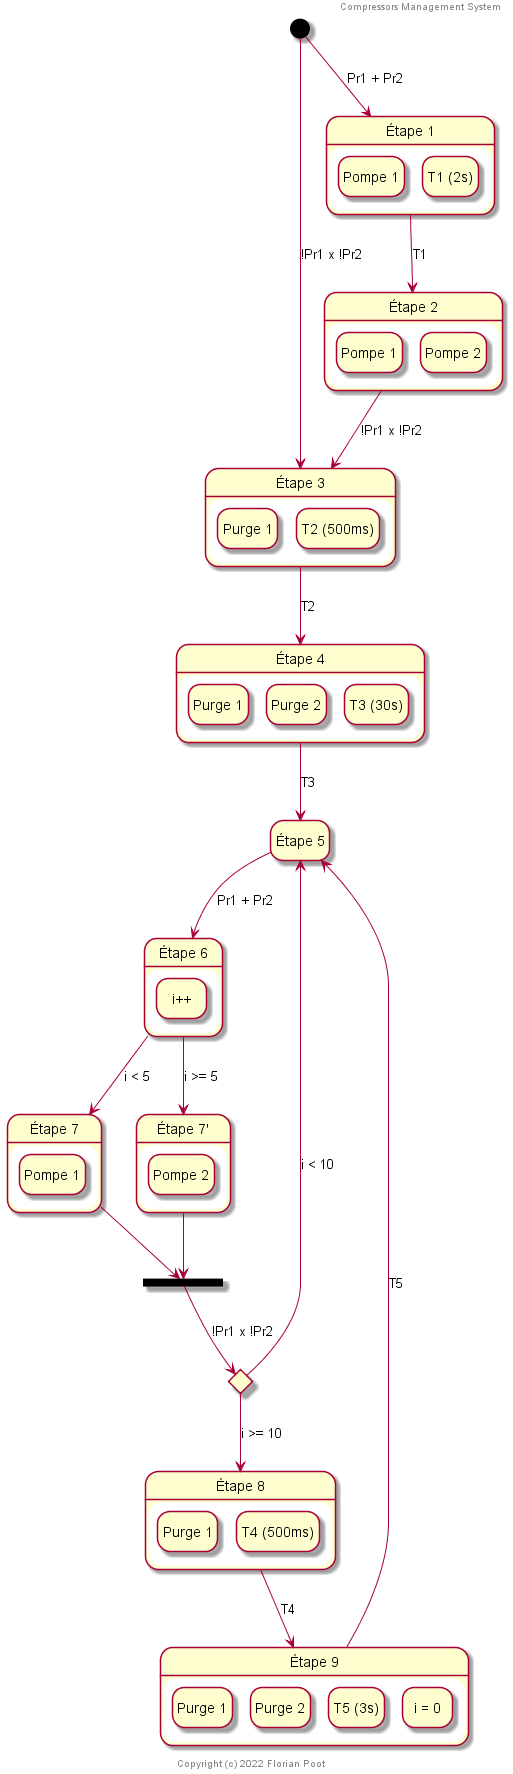

The diagram above was rendered by PlantUML. Its source (embedded in the PNG):
@startuml Compressors
hide empty description

header
Compressors Management System
endheader

[*] --> 1 : Pr1 + Pr2
[*] -right-> 3 : !Pr1 x !Pr2
state "Étape 1" as 1 {
    state "Pompe 1" as X1_Pompe1
    state "T1 (2s)" as X1_T1
}

1 --> 2 : T1

state "Étape 2" as 2 {
    state "Pompe 1" as X2_Pompe1
    state "Pompe 2" as X2_Pompe2
}

2 --> 3 : !Pr1 x !Pr2

state "Étape 3" as 3 {
    state "Purge 1" as X3_Purge1
    state "T2 (500ms)" as X3_T2
}

3 --> 4 : T2

state "Étape 4" as 4 {
    state "Purge 1" as X4_Purge1
    state "Purge 2" as X4_Purge2
    state "T3 (30s)" as X4_T3
}

4 --> 5 : T3
state "Étape 5" as 5

5 --> 6 : Pr1 + Pr2

state "Étape 6" as 6 {
    state "i++" as X6_I
}

state 7_xj <<join>>

6 --> 7_0 : i < 5
state "Étape 7" as 7_0 {
    state "Pompe 1" as X7_0_Pompe1
}
7_0 --> 7_xj

6 --> 7_1 : i >= 5
state "Étape 7'" as 7_1 {
    state "Pompe 2" as X7_1_Pompe2
}
7_1 --> 7_xj

state 7_xc <<choice>>
7_xj --> 7_xc : !Pr1 x !Pr2

7_xc --> 5 : i < 10
7_xc --> 8 : i >= 10

state "Étape 8" as 8 {
    state "Purge 1" as X8_Purge1
    state "T4 (500ms)" as X8_T5
}

8 --> 9 : T4

state "Étape 9" as 9 {
    state "Purge 1" as X9_Purge1
    state "Purge 2" as X9_Purge2
    state "T5 (3s)" as X9_T5
    state "i = 0" as X9_I
}

9 --> 5 : T5


footer
Copyright (c) 2022 Florian Poot
endfooter

@enduml